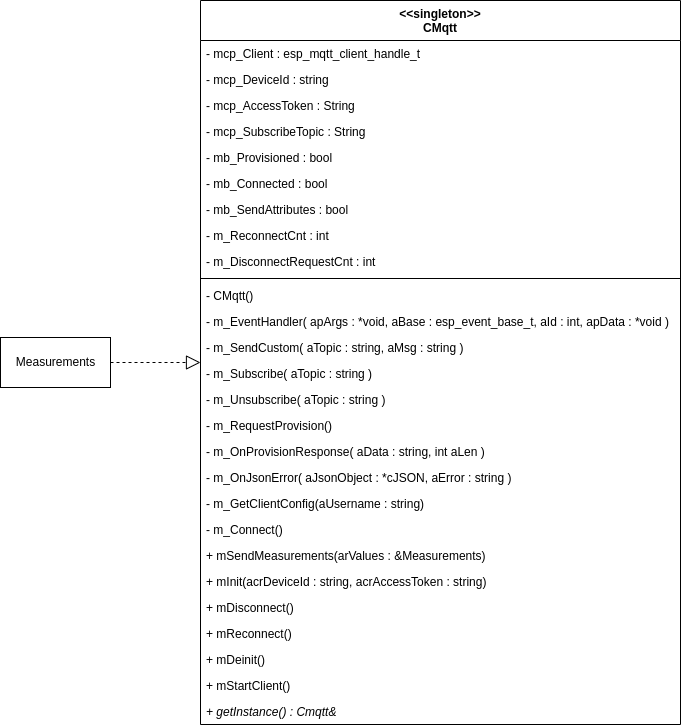

The diagram above was exported from draw.io. Its source (the exported page's mxGraphModel, read from the mxfile embedded in the PNG):
<mxGraphModel dx="1036" dy="734" grid="1" gridSize="10" guides="1" tooltips="1" connect="1" arrows="1" fold="1" page="1" pageScale="1" pageWidth="850" pageHeight="1100" math="0" shadow="0">
  <root>
    <mxCell id="0" />
    <mxCell id="1" parent="0" />
    <mxCell id="6" value="&lt;&lt;singleton&gt;&gt;&#10;CMqtt" style="swimlane;fontStyle=1;align=center;verticalAlign=top;childLayout=stackLayout;horizontal=1;startSize=40;horizontalStack=0;resizeParent=1;resizeParentMax=0;resizeLast=0;collapsible=1;marginBottom=0;" parent="1" vertex="1">
      <mxGeometry x="240" y="420" width="480" height="724" as="geometry" />
    </mxCell>
    <mxCell id="7" value="- mcp_Client : esp_mqtt_client_handle_t" style="text;strokeColor=none;fillColor=none;align=left;verticalAlign=top;spacingLeft=4;spacingRight=4;overflow=hidden;rotatable=0;points=[[0,0.5],[1,0.5]];portConstraint=eastwest;" parent="6" vertex="1">
      <mxGeometry y="40" width="480" height="26" as="geometry" />
    </mxCell>
    <mxCell id="25" value="- mcp_DeviceId : string" style="text;strokeColor=none;fillColor=none;align=left;verticalAlign=top;spacingLeft=4;spacingRight=4;overflow=hidden;rotatable=0;points=[[0,0.5],[1,0.5]];portConstraint=eastwest;" vertex="1" parent="6">
      <mxGeometry y="66" width="480" height="26" as="geometry" />
    </mxCell>
    <mxCell id="10" value="- mcp_AccessToken : String" style="text;strokeColor=none;fillColor=none;align=left;verticalAlign=top;spacingLeft=4;spacingRight=4;overflow=hidden;rotatable=0;points=[[0,0.5],[1,0.5]];portConstraint=eastwest;" parent="6" vertex="1">
      <mxGeometry y="92" width="480" height="26" as="geometry" />
    </mxCell>
    <mxCell id="18" value="- mcp_SubscribeTopic : String" style="text;strokeColor=none;fillColor=none;align=left;verticalAlign=top;spacingLeft=4;spacingRight=4;overflow=hidden;rotatable=0;points=[[0,0.5],[1,0.5]];portConstraint=eastwest;" parent="6" vertex="1">
      <mxGeometry y="118" width="480" height="26" as="geometry" />
    </mxCell>
    <mxCell id="20" value="- mb_Provisioned : bool" style="text;strokeColor=none;fillColor=none;align=left;verticalAlign=top;spacingLeft=4;spacingRight=4;overflow=hidden;rotatable=0;points=[[0,0.5],[1,0.5]];portConstraint=eastwest;" parent="6" vertex="1">
      <mxGeometry y="144" width="480" height="26" as="geometry" />
    </mxCell>
    <mxCell id="21" value="- mb_Connected : bool" style="text;strokeColor=none;fillColor=none;align=left;verticalAlign=top;spacingLeft=4;spacingRight=4;overflow=hidden;rotatable=0;points=[[0,0.5],[1,0.5]];portConstraint=eastwest;" parent="6" vertex="1">
      <mxGeometry y="170" width="480" height="26" as="geometry" />
    </mxCell>
    <mxCell id="26" value="- mb_SendAttributes : bool" style="text;strokeColor=none;fillColor=none;align=left;verticalAlign=top;spacingLeft=4;spacingRight=4;overflow=hidden;rotatable=0;points=[[0,0.5],[1,0.5]];portConstraint=eastwest;" vertex="1" parent="6">
      <mxGeometry y="196" width="480" height="26" as="geometry" />
    </mxCell>
    <mxCell id="27" value="- m_ReconnectCnt : int&#10;" style="text;strokeColor=none;fillColor=none;align=left;verticalAlign=top;spacingLeft=4;spacingRight=4;overflow=hidden;rotatable=0;points=[[0,0.5],[1,0.5]];portConstraint=eastwest;" vertex="1" parent="6">
      <mxGeometry y="222" width="480" height="26" as="geometry" />
    </mxCell>
    <mxCell id="28" value="- m_DisconnectRequestCnt : int" style="text;strokeColor=none;fillColor=none;align=left;verticalAlign=top;spacingLeft=4;spacingRight=4;overflow=hidden;rotatable=0;points=[[0,0.5],[1,0.5]];portConstraint=eastwest;" vertex="1" parent="6">
      <mxGeometry y="248" width="480" height="26" as="geometry" />
    </mxCell>
    <mxCell id="8" value="" style="line;strokeWidth=1;fillColor=none;align=left;verticalAlign=middle;spacingTop=-1;spacingLeft=3;spacingRight=3;rotatable=0;labelPosition=right;points=[];portConstraint=eastwest;" parent="6" vertex="1">
      <mxGeometry y="274" width="480" height="8" as="geometry" />
    </mxCell>
    <mxCell id="9" value="- CMqtt()" style="text;strokeColor=none;fillColor=none;align=left;verticalAlign=top;spacingLeft=4;spacingRight=4;overflow=hidden;rotatable=0;points=[[0,0.5],[1,0.5]];portConstraint=eastwest;" parent="6" vertex="1">
      <mxGeometry y="282" width="480" height="26" as="geometry" />
    </mxCell>
    <mxCell id="12" value="- m_EventHandler( apArgs : *void, aBase : esp_event_base_t, aId : int, apData : *void )" style="text;strokeColor=none;fillColor=none;align=left;verticalAlign=top;spacingLeft=4;spacingRight=4;overflow=hidden;rotatable=0;points=[[0,0.5],[1,0.5]];portConstraint=eastwest;" parent="6" vertex="1">
      <mxGeometry y="308" width="480" height="26" as="geometry" />
    </mxCell>
    <mxCell id="13" value="- m_SendCustom( aTopic : string, aMsg : string )" style="text;strokeColor=none;fillColor=none;align=left;verticalAlign=top;spacingLeft=4;spacingRight=4;overflow=hidden;rotatable=0;points=[[0,0.5],[1,0.5]];portConstraint=eastwest;" parent="6" vertex="1">
      <mxGeometry y="334" width="480" height="26" as="geometry" />
    </mxCell>
    <mxCell id="16" value="- m_Subscribe( aTopic : string )" style="text;strokeColor=none;fillColor=none;align=left;verticalAlign=top;spacingLeft=4;spacingRight=4;overflow=hidden;rotatable=0;points=[[0,0.5],[1,0.5]];portConstraint=eastwest;" parent="6" vertex="1">
      <mxGeometry y="360" width="480" height="26" as="geometry" />
    </mxCell>
    <mxCell id="17" value="- m_Unsubscribe( aTopic : string )" style="text;strokeColor=none;fillColor=none;align=left;verticalAlign=top;spacingLeft=4;spacingRight=4;overflow=hidden;rotatable=0;points=[[0,0.5],[1,0.5]];portConstraint=eastwest;" parent="6" vertex="1">
      <mxGeometry y="386" width="480" height="26" as="geometry" />
    </mxCell>
    <mxCell id="22" value="- m_RequestProvision()" style="text;strokeColor=none;fillColor=none;align=left;verticalAlign=top;spacingLeft=4;spacingRight=4;overflow=hidden;rotatable=0;points=[[0,0.5],[1,0.5]];portConstraint=eastwest;" parent="6" vertex="1">
      <mxGeometry y="412" width="480" height="26" as="geometry" />
    </mxCell>
    <mxCell id="23" value="- m_OnProvisionResponse( aData : string, int aLen )" style="text;strokeColor=none;fillColor=none;align=left;verticalAlign=top;spacingLeft=4;spacingRight=4;overflow=hidden;rotatable=0;points=[[0,0.5],[1,0.5]];portConstraint=eastwest;" parent="6" vertex="1">
      <mxGeometry y="438" width="480" height="26" as="geometry" />
    </mxCell>
    <mxCell id="24" value="- m_OnJsonError( aJsonObject : *cJSON, aError : string )" style="text;strokeColor=none;fillColor=none;align=left;verticalAlign=top;spacingLeft=4;spacingRight=4;overflow=hidden;rotatable=0;points=[[0,0.5],[1,0.5]];portConstraint=eastwest;" parent="6" vertex="1">
      <mxGeometry y="464" width="480" height="26" as="geometry" />
    </mxCell>
    <mxCell id="29" value="- m_GetClientConfig(aUsername : string)" style="text;strokeColor=none;fillColor=none;align=left;verticalAlign=top;spacingLeft=4;spacingRight=4;overflow=hidden;rotatable=0;points=[[0,0.5],[1,0.5]];portConstraint=eastwest;" vertex="1" parent="6">
      <mxGeometry y="490" width="480" height="26" as="geometry" />
    </mxCell>
    <mxCell id="30" value="- m_Connect()" style="text;strokeColor=none;fillColor=none;align=left;verticalAlign=top;spacingLeft=4;spacingRight=4;overflow=hidden;rotatable=0;points=[[0,0.5],[1,0.5]];portConstraint=eastwest;" vertex="1" parent="6">
      <mxGeometry y="516" width="480" height="26" as="geometry" />
    </mxCell>
    <mxCell id="31" value="+ mSendMeasurements(arValues : &amp;Measurements)" style="text;strokeColor=none;fillColor=none;align=left;verticalAlign=top;spacingLeft=4;spacingRight=4;overflow=hidden;rotatable=0;points=[[0,0.5],[1,0.5]];portConstraint=eastwest;" vertex="1" parent="6">
      <mxGeometry y="542" width="480" height="26" as="geometry" />
    </mxCell>
    <mxCell id="32" value="+ mInit(acrDeviceId : string, acrAccessToken : string)" style="text;strokeColor=none;fillColor=none;align=left;verticalAlign=top;spacingLeft=4;spacingRight=4;overflow=hidden;rotatable=0;points=[[0,0.5],[1,0.5]];portConstraint=eastwest;" vertex="1" parent="6">
      <mxGeometry y="568" width="480" height="26" as="geometry" />
    </mxCell>
    <mxCell id="33" value="+ mDisconnect()" style="text;strokeColor=none;fillColor=none;align=left;verticalAlign=top;spacingLeft=4;spacingRight=4;overflow=hidden;rotatable=0;points=[[0,0.5],[1,0.5]];portConstraint=eastwest;" vertex="1" parent="6">
      <mxGeometry y="594" width="480" height="26" as="geometry" />
    </mxCell>
    <mxCell id="34" value="+ mReconnect()" style="text;strokeColor=none;fillColor=none;align=left;verticalAlign=top;spacingLeft=4;spacingRight=4;overflow=hidden;rotatable=0;points=[[0,0.5],[1,0.5]];portConstraint=eastwest;" vertex="1" parent="6">
      <mxGeometry y="620" width="480" height="26" as="geometry" />
    </mxCell>
    <mxCell id="36" value="+ mDeinit()" style="text;strokeColor=none;fillColor=none;align=left;verticalAlign=top;spacingLeft=4;spacingRight=4;overflow=hidden;rotatable=0;points=[[0,0.5],[1,0.5]];portConstraint=eastwest;" vertex="1" parent="6">
      <mxGeometry y="646" width="480" height="26" as="geometry" />
    </mxCell>
    <mxCell id="37" value="+ mStartClient()" style="text;strokeColor=none;fillColor=none;align=left;verticalAlign=top;spacingLeft=4;spacingRight=4;overflow=hidden;rotatable=0;points=[[0,0.5],[1,0.5]];portConstraint=eastwest;" vertex="1" parent="6">
      <mxGeometry y="672" width="480" height="26" as="geometry" />
    </mxCell>
    <mxCell id="38" value="+ getInstance() : Cmqtt&amp;" style="text;strokeColor=none;fillColor=none;align=left;verticalAlign=top;spacingLeft=4;spacingRight=4;overflow=hidden;rotatable=0;points=[[0,0.5],[1,0.5]];portConstraint=eastwest;fontStyle=2" vertex="1" parent="6">
      <mxGeometry y="698" width="480" height="26" as="geometry" />
    </mxCell>
    <mxCell id="40" value="" style="endArrow=block;dashed=1;endFill=0;endSize=12;html=1;" edge="1" parent="1" source="41" target="6">
      <mxGeometry width="160" relative="1" as="geometry">
        <mxPoint x="110" y="782" as="sourcePoint" />
        <mxPoint x="230" y="760" as="targetPoint" />
      </mxGeometry>
    </mxCell>
    <mxCell id="41" value="Measurements" style="html=1;" vertex="1" parent="1">
      <mxGeometry x="40" y="757" width="110" height="50" as="geometry" />
    </mxCell>
  </root>
</mxGraphModel>